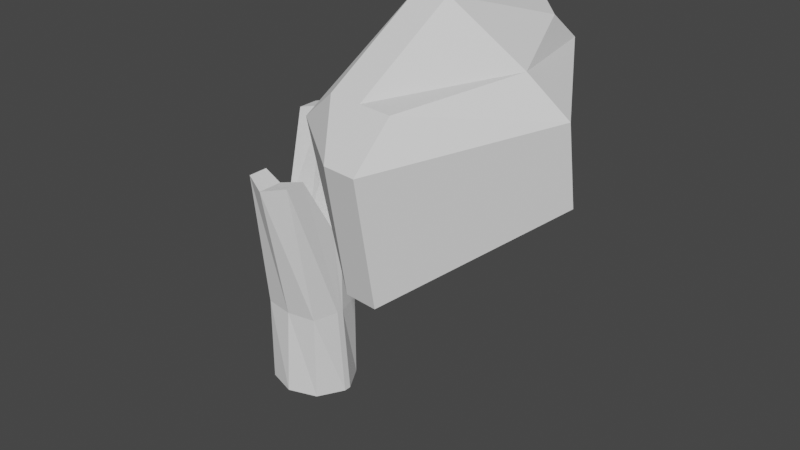# Source: arvore1.blend  (saved by Blender 3.1.7; exported with 4.5.12 LTS)
import bpy
from mathutils import Matrix  # noqa: F401  (used for matrix-valued properties, if any)

bpy.ops.wm.read_factory_settings(use_empty=True)
scene = bpy.context.scene
scene.name = 'Scene'

# ---- collections
col_collection = bpy.data.collections.new('Collection'); scene.collection.children.link(col_collection)

# ---- world
world_world = bpy.data.worlds.new('World'); scene.world = world_world
world_world.use_nodes = True; world_world.node_tree.nodes.clear()
_N = world_world.node_tree.nodes; _L = world_world.node_tree.links
n0 = _N.new('ShaderNodeOutputWorld'); n0.name = 'World Output'; n0.location = (300, 300)
n1 = _N.new('ShaderNodeBackground'); n1.name = 'Background'; n1.location = (10, 300)
n1.inputs[0].default_value = (0.05088, 0.05088, 0.05088, 1.0)
_L.new(n1.outputs[0], n0.inputs[0])
n0.is_active_output = True
world_world.color = (0.05088, 0.05088, 0.05088)
world_world.use_sun_shadow = False
world_world.sun_shadow_jitter_overblur = 0.0

# ---- meshes
me_cube_001 = bpy.data.meshes.new('Cube.001')
me_cube_001.from_pydata([(-1.0, -1.0, -1.0), (-0.8072, -1.722, 6.935), (-1.0, 1.0, -1.0), (-0.8195, 1.322, 8.505), (1.0, -1.0, -1.0), (0.8043, -1.722, 6.935), (1.0, 1.0, -1.0), (0.792, 1.322, 8.505), (-1.349, 0.1261, -1.0), (-0.8195, 0.6181, 8.505), (1.502, 0.1261, -1.0), (0.792, 0.6181, 8.505), (-1.349, -0.1267, -1.0), (0.8043, -1.019, 6.935), (-0.8072, -1.019, 6.935), (1.502, -0.1267, -1.0), (0.0, 1.487, -1.0), (-0.01521, 1.689, 8.694), (0.0, -1.331, -1.0), (0.0, -2.089, 6.746), (-0.01521, 0.8154, 8.694), (0.07662, 0.1261, -1.0), (0.0, -1.216, 6.746), (0.07662, -0.1267, -1.0), (-1.0, -1.0, 1.995), (-1.0, 1.0, 1.995), (1.0, 1.0, 1.995), (1.0, -1.0, 1.995), (1.251, 0.1261, 1.995), (-1.175, 0.1261, 1.995), (-1.175, -0.1267, 1.995), (1.251, -0.1267, 1.995), (0.0, -1.166, 1.995), (0.0, 1.243, 1.995), (-1.0, -0.0002937, 4.99), (1.502, -0.0002937, -1.0), (-1.349, -0.0002937, -1.0), (1.0, -0.0002937, 4.99), (0.07662, -0.0002937, -1.0), (0.0, -0.0002937, 4.99), (1.251, -0.0002937, 1.995), (-1.175, -0.0002937, 1.995)], [], [(29, 9, 3, 25), (33, 17, 7, 26), (31, 13, 5, 27), (32, 19, 1, 24), (23, 15, 4, 18), (22, 14, 1, 19), (17, 3, 9, 20), (16, 6, 10, 21), (26, 7, 11, 28), (41, 34, 9, 29), (24, 1, 14, 30), (39, 34, 14, 22), (38, 35, 15, 23), (40, 37, 13, 31), (36, 38, 23, 12), (37, 39, 22, 13), (2, 16, 21, 8), (7, 17, 20, 11), (13, 22, 19, 5), (12, 23, 18, 0), (27, 5, 19, 32), (25, 3, 17, 33), (2, 25, 33, 16), (4, 27, 32, 18), (35, 40, 31, 15), (0, 24, 30, 12), (36, 41, 29, 8), (6, 26, 28, 10), (18, 32, 24, 0), (15, 31, 27, 4), (16, 33, 26, 6), (8, 29, 25, 2), (12, 30, 41, 36), (10, 28, 40, 35), (11, 20, 39, 37), (8, 21, 38, 36), (28, 11, 37, 40), (21, 10, 35, 38), (20, 9, 34, 39), (30, 14, 34, 41)])
_uv = me_cube_001.uv_layers.new(name='UVMap')
_uv.uv.foreach_set('vector', [0.5, 0.1408, 0.625, 0.1408, 0.625, 0.25, 0.5, 0.25, 0.5, 0.375, 0.625, 0.375, 0.625, 0.5, 0.5, 0.5, 0.5, 0.6408, 0.625, 0.6408, 0.625, 0.75, 0.5, 0.75, 0.5, 0.875, 0.625, 0.875, 0.625, 1.0, 0.5, 1.0, 0.25, 0.6408, 0.375, 0.6408, 0.375, 0.75, 0.25, 0.75, 0.75, 0.6408, 0.875, 0.6408, 0.875, 0.75, 0.75, 0.75, 0.75, 0.5, 0.875, 0.5, 0.875, 0.6092, 0.75, 0.6092, 0.25, 0.5, 0.375, 0.5, 0.375, 0.6092, 0.25, 0.6092, 0.5, 0.5, 0.625, 0.5, 0.625, 0.6092, 0.5, 0.6092, 0.5, 0.125, 0.625, 0.125, 0.625, 0.1408, 0.5, 0.1408, 0.5, 0.0, 0.625, 0.0, 0.625, 0.1092, 0.5, 0.1092, 0.75, 0.625, 0.875, 0.625, 0.875, 0.6408, 0.75, 0.6408, 0.25, 0.625, 0.375, 0.625, 0.375, 0.6408, 0.25, 0.6408, 0.5, 0.625, 0.625, 0.625, 0.625, 0.6408, 0.5, 0.6408, 0.125, 0.625, 0.25, 0.625, 0.25, 0.6408, 0.125, 0.6408, 0.625, 0.625, 0.75, 0.625, 0.75, 0.6408, 0.625, 0.6408, 0.125, 0.5, 0.25, 0.5, 0.25, 0.6092, 0.125, 0.6092, 0.625, 0.5, 0.75, 0.5, 0.75, 0.6092, 0.625, 0.6092, 0.625, 0.6408, 0.75, 0.6408, 0.75, 0.75, 0.625, 0.75, 0.125, 0.6408, 0.25, 0.6408, 0.25, 0.75, 0.125, 0.75, 0.5, 0.75, 0.625, 0.75, 0.625, 0.875, 0.5, 0.875, 0.5, 0.25, 0.625, 0.25, 0.625, 0.375, 0.5, 0.375, 0.375, 0.25, 0.5, 0.25, 0.5, 0.375, 0.375, 0.375, 0.375, 0.75, 0.5, 0.75, 0.5, 0.875, 0.375, 0.875, 0.375, 0.625, 0.5, 0.625, 0.5, 0.6408, 0.375, 0.6408, 0.375, 0.0, 0.5, 0.0, 0.5, 0.1092, 0.375, 0.1092, 0.375, 0.125, 0.5, 0.125, 0.5, 0.1408, 0.375, 0.1408, 0.375, 0.5, 0.5, 0.5, 0.5, 0.6092, 0.375, 0.6092, 0.375, 0.875, 0.5, 0.875, 0.5, 1.0, 0.375, 1.0, 0.375, 0.6408, 0.5, 0.6408, 0.5, 0.75, 0.375, 0.75, 0.375, 0.375, 0.5, 0.375, 0.5, 0.5, 0.375, 0.5, 0.375, 0.1408, 0.5, 0.1408, 0.5, 0.25, 0.375, 0.25, 0.375, 0.1092, 0.5, 0.1092, 0.5, 0.125, 0.375, 0.125, 0.375, 0.6092, 0.5, 0.6092, 0.5, 0.625, 0.375, 0.625, 0.625, 0.6092, 0.75, 0.6092, 0.75, 0.625, 0.625, 0.625, 0.125, 0.6092, 0.25, 0.6092, 0.25, 0.625, 0.125, 0.625, 0.5, 0.6092, 0.625, 0.6092, 0.625, 0.625, 0.5, 0.625, 0.25, 0.6092, 0.375, 0.6092, 0.375, 0.625, 0.25, 0.625, 0.75, 0.6092, 0.875, 0.6092, 0.875, 0.625, 0.75, 0.625, 0.5, 0.1092, 0.625, 0.1092, 0.625, 0.125, 0.5, 0.125])
me_cube_001.use_remesh_fix_poles = True
me_cube_001.use_remesh_preserve_attributes = False
me_cube_001.update()
me_cube_002 = bpy.data.meshes.new('Cube.002')
me_cube_002.from_pydata([(-5.639, -2.431, -1.586), (-4.934, -2.871, 0.477), (-4.343, 4.77, -0.2561), (-4.334, 4.384, 1.82), (-2.968, -3.524, -4.885), (-2.829, -3.038, 0.4372), (-2.322, 4.292, -3.438), (-2.301, 3.354, 1.62), (-3.375, 4.375, -3.418), (-3.282, 4.301, 1.8), (-4.02, -3.441, -4.865), (-3.881, -2.955, 0.4571), (-6.15, -2.583, -0.5383), (-4.338, 4.577, 0.7821), (-2.234, 4.41, 0.7423), (-2.951, -4.27, -0.8647), (-4.003, -4.187, -0.8448), (-3.286, 4.494, 0.7622), (-6.92, 1.405, -2.333), (-4.642, 0.2978, 2.629), (0.1918, 0.8702, -2.62), (-1.125, 0.2997, 1.049), (-3.59, 0.2146, 2.609), (-3.618, 1.433, -3.963), (0.2029, 0.3869, -0.01434), (-6.91, 0.9496, 0.1202)], [], [(25, 19, 3, 13), (17, 9, 7, 14), (24, 21, 5, 15), (16, 11, 1, 12), (23, 20, 4, 10), (22, 19, 1, 11), (21, 22, 11, 5), (18, 23, 10, 0), (15, 5, 11, 16), (13, 3, 9, 17), (2, 13, 17, 8), (4, 15, 16, 10), (10, 16, 12, 0), (20, 24, 15, 4), (8, 17, 14, 6), (18, 25, 13, 2), (0, 12, 25, 18), (6, 14, 24, 20), (2, 8, 23, 18), (7, 9, 22, 21), (9, 3, 19, 22), (8, 6, 20, 23), (14, 7, 21, 24), (12, 1, 19, 25)])
_uv = me_cube_002.uv_layers.new(name='UVMap')
_uv.uv.foreach_set('vector', [0.5, 0.125, 0.625, 0.125, 0.625, 0.25, 0.5, 0.25, 0.5, 0.375, 0.625, 0.375, 0.625, 0.5, 0.5, 0.5, 0.5, 0.625, 0.625, 0.625, 0.625, 0.75, 0.5, 0.75, 0.5, 0.875, 0.625, 0.875, 0.625, 1.0, 0.5, 1.0, 0.25, 0.625, 0.375, 0.625, 0.375, 0.75, 0.25, 0.75, 0.75, 0.625, 0.875, 0.625, 0.875, 0.75, 0.75, 0.75, 0.625, 0.625, 0.75, 0.625, 0.75, 0.75, 0.625, 0.75, 0.125, 0.625, 0.25, 0.625, 0.25, 0.75, 0.125, 0.75, 0.5, 0.75, 0.625, 0.75, 0.625, 0.875, 0.5, 0.875, 0.5, 0.25, 0.625, 0.25, 0.625, 0.375, 0.5, 0.375, 0.375, 0.25, 0.5, 0.25, 0.5, 0.375, 0.375, 0.375, 0.375, 0.75, 0.5, 0.75, 0.5, 0.875, 0.375, 0.875, 0.375, 0.875, 0.5, 0.875, 0.5, 1.0, 0.375, 1.0, 0.375, 0.625, 0.5, 0.625, 0.5, 0.75, 0.375, 0.75, 0.375, 0.375, 0.5, 0.375, 0.5, 0.5, 0.375, 0.5, 0.375, 0.125, 0.5, 0.125, 0.5, 0.25, 0.375, 0.25, 0.375, 0.0, 0.5, 0.0, 0.5, 0.125, 0.375, 0.125, 0.375, 0.5, 0.5, 0.5, 0.5, 0.625, 0.375, 0.625, 0.125, 0.5, 0.25, 0.5, 0.25, 0.625, 0.125, 0.625, 0.625, 0.5, 0.75, 0.5, 0.75, 0.625, 0.625, 0.625, 0.75, 0.5, 0.875, 0.5, 0.875, 0.625, 0.75, 0.625, 0.25, 0.5, 0.375, 0.5, 0.375, 0.625, 0.25, 0.625, 0.5, 0.5, 0.625, 0.5, 0.625, 0.625, 0.5, 0.625, 0.5, 0.0, 0.625, 0.0, 0.625, 0.125, 0.5, 0.125])
me_cube_002.use_remesh_fix_poles = True
me_cube_002.use_remesh_preserve_attributes = False
me_cube_002.update()

# ---- objects
ob_cube = bpy.data.objects.new('Cube', me_cube_001)
ob_cube_001 = bpy.data.objects.new('Cube.001', me_cube_002)

# ---- transforms, parenting, visibility, modifiers, constraints
ob_cube.location = (0.0, 0.0, 0.0)
ob_cube_001.location = (9.344, -0.5783, 10.89)

# ---- collection membership
col_collection.objects.link(ob_cube)
col_collection.objects.link(ob_cube_001)

# ---- scene / render settings (as saved in the file)
scene.frame_start = 1; scene.frame_end = 250; scene.frame_set(1)
scene.render.engine = 'BLENDER_EEVEE_NEXT'
scene.cycles.sampling_pattern = 'TABULATED_SOBOL'
scene.cycles.use_light_tree = False
scene.view_settings.view_transform = 'Filmic'
bpy.context.view_layer.update()

# ---- added for rendering (the .blend has no active camera and no usable light): camera, sun
cam_auto = bpy.data.cameras.new('AutoCamera')
cam_auto.lens = 50.0
cam_auto.sensor_width = 36.0
cam_auto.clip_end = 1000.0
ob_auto_camera = bpy.data.objects.new('AutoCamera', cam_auto)
scene.collection.objects.link(ob_auto_camera)
ob_auto_camera.location = (22.8631, -22.8457, 21.2722)
ob_auto_camera.rotation_euler = (1.09748, -7.21219e-08, 0.694738)
scene.camera = ob_auto_camera
light_auto_sun = bpy.data.lights.new('AutoSun', 'SUN')
light_auto_sun.energy = 3.0
light_auto_sun.angle = 0.0523599
ob_auto_sun = bpy.data.objects.new('AutoSun', light_auto_sun)
scene.collection.objects.link(ob_auto_sun)
ob_auto_sun.rotation_euler = (0.872665, 0.174533, 0.523599)
bpy.context.view_layer.update()
